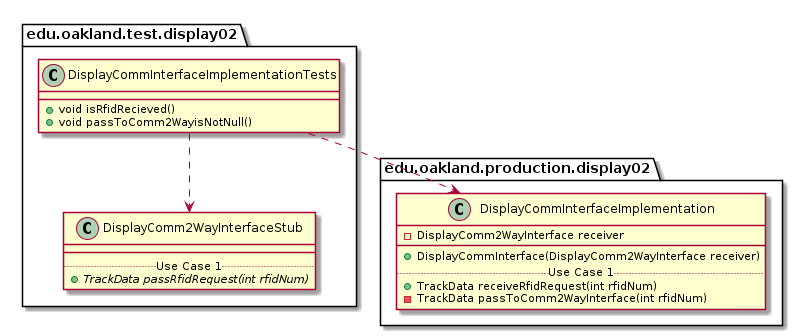

The diagram above was rendered by PlantUML. Its source (embedded in the PNG):
@startuml DisplayCommInterfaceImplementationTests_DirectDependencies


package edu.oakland.test.display02 {
    class DisplayCommInterfaceImplementationTests {
        + void isRfidRecieved()
        + void passToComm2WayisNotNull()

    }
}



package edu.oakland.test.display02 {
    class DisplayComm2WayInterfaceStub {
        __
        .. Use Case 1 ..
        {abstract} + TrackData passRfidRequest(int rfidNum)
    }
}

DisplayCommInterfaceImplementationTests ..> DisplayComm2WayInterfaceStub


package edu.oakland.production.display02 {
    class DisplayCommInterfaceImplementation {
        - DisplayComm2WayInterface receiver
        __
        + DisplayCommInterface(DisplayComm2WayInterface receiver)
        .. Use Case 1 ..
        + TrackData receiveRfidRequest(int rfidNum)
        - TrackData passToComm2WayInterface(int rfidNum)
    }
}

DisplayCommInterfaceImplementationTests ..> DisplayCommInterfaceImplementation



@enduml